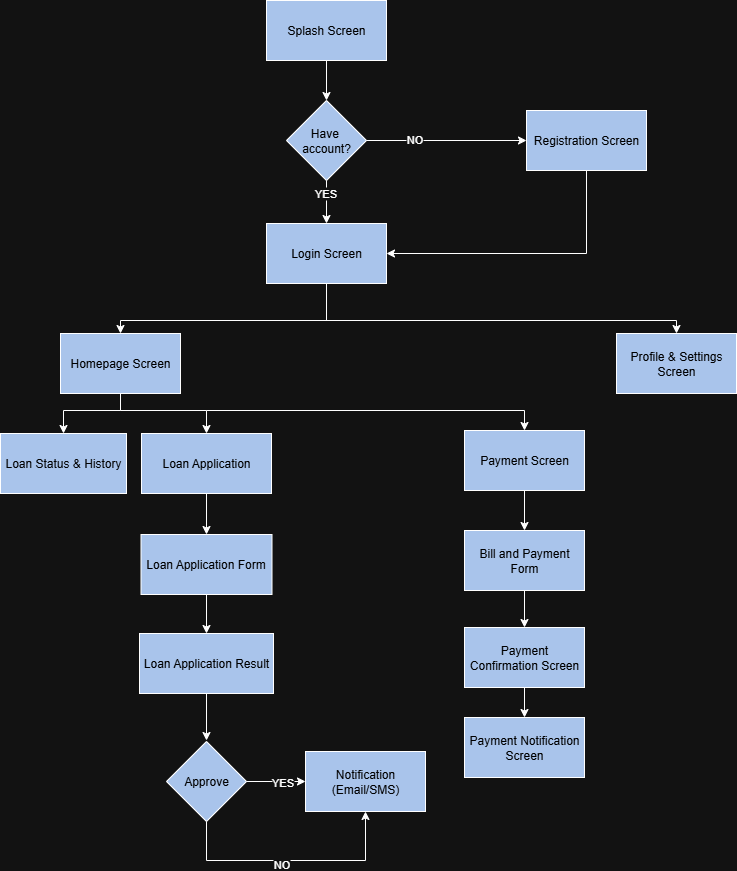

The diagram above was exported from draw.io. Its source (the exported page's mxGraphModel, read from the mxfile embedded in the PNG):
<mxGraphModel dx="1310" dy="752" grid="1" gridSize="10" guides="1" tooltips="1" connect="1" arrows="1" fold="1" page="1" pageScale="1" pageWidth="827" pageHeight="1169" math="0" shadow="0">
  <root>
    <mxCell id="0" />
    <mxCell id="1" parent="0" />
    <mxCell id="15m1OGVKFLrg11VK3Xsi-1" value="&lt;font style=&quot;color: light-dark(rgb(0, 0, 0), rgb(0, 0, 0));&quot;&gt;Homepage Screen&lt;/font&gt;" style="rounded=0;whiteSpace=wrap;html=1;fillColor=light-dark(#FFFFFF,#A9C4EB);" vertex="1" parent="1">
      <mxGeometry x="84" y="520" width="120" height="60" as="geometry" />
    </mxCell>
    <mxCell id="15m1OGVKFLrg11VK3Xsi-2" value="&lt;span&gt;&lt;font style=&quot;color: light-dark(rgb(0, 0, 0), rgb(3, 3, 3));&quot;&gt;Loan Status &amp;amp; History&lt;/font&gt;&lt;/span&gt;" style="rounded=0;whiteSpace=wrap;html=1;fillColor=light-dark(#FFFFFF,#A9C4EB);" vertex="1" parent="1">
      <mxGeometry x="24" y="620" width="126" height="60" as="geometry" />
    </mxCell>
    <mxCell id="15m1OGVKFLrg11VK3Xsi-3" value="&lt;font style=&quot;color: light-dark(rgb(0, 0, 0), rgb(0, 0, 0));&quot;&gt;Splash Screen&lt;/font&gt;" style="rounded=0;whiteSpace=wrap;html=1;fillColor=light-dark(#FFFFFF,#A9C4EB);" vertex="1" parent="1">
      <mxGeometry x="290" y="187" width="120" height="60" as="geometry" />
    </mxCell>
    <mxCell id="15m1OGVKFLrg11VK3Xsi-4" value="&lt;font style=&quot;color: light-dark(rgb(0, 0, 0), rgb(0, 0, 0));&quot;&gt;Registration Screen&lt;/font&gt;" style="rounded=0;whiteSpace=wrap;html=1;fillColor=light-dark(#FFFFFF,#A9C4EB);" vertex="1" parent="1">
      <mxGeometry x="550" y="297" width="120" height="60" as="geometry" />
    </mxCell>
    <mxCell id="15m1OGVKFLrg11VK3Xsi-5" value="&lt;font style=&quot;color: light-dark(rgb(0, 0, 0), rgb(0, 0, 0));&quot;&gt;Login Screen&lt;/font&gt;" style="rounded=0;whiteSpace=wrap;html=1;fillColor=light-dark(#FFFFFF,#A9C4EB);" vertex="1" parent="1">
      <mxGeometry x="290" y="410" width="120" height="60" as="geometry" />
    </mxCell>
    <mxCell id="15m1OGVKFLrg11VK3Xsi-6" value="&lt;font style=&quot;color: light-dark(rgb(0, 0, 0), rgb(0, 0, 0));&quot;&gt;Loan Application Form&lt;/font&gt;" style="rounded=0;whiteSpace=wrap;html=1;fillColor=light-dark(#FFFFFF,#A9C4EB);" vertex="1" parent="1">
      <mxGeometry x="164.5" y="721" width="131" height="60" as="geometry" />
    </mxCell>
    <mxCell id="15m1OGVKFLrg11VK3Xsi-7" value="&lt;font style=&quot;color: light-dark(rgb(0, 0, 0), rgb(0, 0, 0));&quot;&gt;Notification&lt;/font&gt;&lt;div&gt;&lt;font style=&quot;color: light-dark(rgb(0, 0, 0), rgb(0, 0, 0));&quot;&gt;(Email/SMS)&lt;/font&gt;&lt;/div&gt;" style="rounded=0;whiteSpace=wrap;html=1;fillColor=light-dark(#FFFFFF,#A9C4EB);" vertex="1" parent="1">
      <mxGeometry x="329" y="938" width="120" height="60" as="geometry" />
    </mxCell>
    <mxCell id="15m1OGVKFLrg11VK3Xsi-8" value="&lt;font style=&quot;color: light-dark(rgb(0, 0, 0), rgb(0, 0, 0));&quot;&gt;Loan Application&lt;/font&gt;" style="rounded=0;whiteSpace=wrap;html=1;fillColor=light-dark(#FFFFFF,#A9C4EB);" vertex="1" parent="1">
      <mxGeometry x="165" y="620" width="130" height="60" as="geometry" />
    </mxCell>
    <mxCell id="15m1OGVKFLrg11VK3Xsi-10" value="&lt;font style=&quot;color: light-dark(rgb(0, 0, 0), rgb(0, 0, 0));&quot;&gt;Loan Application Result&lt;/font&gt;" style="rounded=0;whiteSpace=wrap;html=1;fillColor=light-dark(#FFFFFF,#A9C4EB);" vertex="1" parent="1">
      <mxGeometry x="163" y="820" width="134" height="60" as="geometry" />
    </mxCell>
    <mxCell id="15m1OGVKFLrg11VK3Xsi-11" value="&lt;font style=&quot;color: light-dark(rgb(0, 0, 0), rgb(0, 0, 0));&quot;&gt;Payment Screen&lt;/font&gt;" style="rounded=0;whiteSpace=wrap;html=1;fillColor=light-dark(#FFFFFF,#A9C4EB);" vertex="1" parent="1">
      <mxGeometry x="488" y="617" width="120" height="60" as="geometry" />
    </mxCell>
    <mxCell id="15m1OGVKFLrg11VK3Xsi-12" value="&lt;font style=&quot;color: light-dark(rgb(0, 0, 0), rgb(0, 0, 0));&quot;&gt;Approve&lt;/font&gt;" style="rhombus;whiteSpace=wrap;html=1;fillColor=light-dark(#FFFFFF,#A9C4EB);" vertex="1" parent="1">
      <mxGeometry x="190" y="928" width="80" height="80" as="geometry" />
    </mxCell>
    <mxCell id="15m1OGVKFLrg11VK3Xsi-13" value="&lt;font style=&quot;color: light-dark(rgb(0, 0, 0), rgb(0, 0, 0));&quot;&gt;Have&amp;nbsp;&lt;/font&gt;&lt;div&gt;&lt;font style=&quot;color: light-dark(rgb(0, 0, 0), rgb(0, 0, 0));&quot;&gt;account?&lt;/font&gt;&lt;/div&gt;" style="rhombus;whiteSpace=wrap;html=1;fillColor=light-dark(#FFFFFF,#A9C4EB);" vertex="1" parent="1">
      <mxGeometry x="310" y="287" width="80" height="80" as="geometry" />
    </mxCell>
    <mxCell id="15m1OGVKFLrg11VK3Xsi-14" value="" style="endArrow=classic;html=1;rounded=0;entryX=0.5;entryY=0;entryDx=0;entryDy=0;exitX=0.5;exitY=1;exitDx=0;exitDy=0;" edge="1" parent="1" source="15m1OGVKFLrg11VK3Xsi-3" target="15m1OGVKFLrg11VK3Xsi-13">
      <mxGeometry width="50" height="50" relative="1" as="geometry">
        <mxPoint x="340" y="427" as="sourcePoint" />
        <mxPoint x="390" y="377" as="targetPoint" />
      </mxGeometry>
    </mxCell>
    <mxCell id="15m1OGVKFLrg11VK3Xsi-15" value="" style="endArrow=classic;html=1;rounded=0;exitX=0.5;exitY=1;exitDx=0;exitDy=0;entryX=0.5;entryY=0;entryDx=0;entryDy=0;" edge="1" parent="1" source="15m1OGVKFLrg11VK3Xsi-13" target="15m1OGVKFLrg11VK3Xsi-5">
      <mxGeometry width="50" height="50" relative="1" as="geometry">
        <mxPoint x="340" y="427" as="sourcePoint" />
        <mxPoint x="390" y="377" as="targetPoint" />
      </mxGeometry>
    </mxCell>
    <mxCell id="15m1OGVKFLrg11VK3Xsi-18" value="YES" style="edgeLabel;html=1;align=center;verticalAlign=middle;resizable=0;points=[];" vertex="1" connectable="0" parent="15m1OGVKFLrg11VK3Xsi-15">
      <mxGeometry x="-0.4561" y="-2" relative="1" as="geometry">
        <mxPoint as="offset" />
      </mxGeometry>
    </mxCell>
    <mxCell id="15m1OGVKFLrg11VK3Xsi-16" value="" style="endArrow=classic;html=1;rounded=0;entryX=0;entryY=0.5;entryDx=0;entryDy=0;" edge="1" parent="1" source="15m1OGVKFLrg11VK3Xsi-13" target="15m1OGVKFLrg11VK3Xsi-4">
      <mxGeometry width="50" height="50" relative="1" as="geometry">
        <mxPoint x="340" y="427" as="sourcePoint" />
        <mxPoint x="390" y="377" as="targetPoint" />
      </mxGeometry>
    </mxCell>
    <mxCell id="15m1OGVKFLrg11VK3Xsi-17" value="NO" style="edgeLabel;html=1;align=center;verticalAlign=middle;resizable=0;points=[];" vertex="1" connectable="0" parent="15m1OGVKFLrg11VK3Xsi-16">
      <mxGeometry x="-0.4083" y="2" relative="1" as="geometry">
        <mxPoint as="offset" />
      </mxGeometry>
    </mxCell>
    <mxCell id="15m1OGVKFLrg11VK3Xsi-19" value="" style="endArrow=classic;html=1;rounded=0;exitX=0.5;exitY=1;exitDx=0;exitDy=0;entryX=1;entryY=0.5;entryDx=0;entryDy=0;" edge="1" parent="1" source="15m1OGVKFLrg11VK3Xsi-4" target="15m1OGVKFLrg11VK3Xsi-5">
      <mxGeometry width="50" height="50" relative="1" as="geometry">
        <mxPoint x="340" y="427" as="sourcePoint" />
        <mxPoint x="470" y="427" as="targetPoint" />
        <Array as="points">
          <mxPoint x="610" y="440" />
        </Array>
      </mxGeometry>
    </mxCell>
    <mxCell id="15m1OGVKFLrg11VK3Xsi-20" value="" style="endArrow=classic;html=1;rounded=0;exitX=0.5;exitY=1;exitDx=0;exitDy=0;entryX=0.5;entryY=0;entryDx=0;entryDy=0;" edge="1" parent="1" source="15m1OGVKFLrg11VK3Xsi-5" target="15m1OGVKFLrg11VK3Xsi-1">
      <mxGeometry width="50" height="50" relative="1" as="geometry">
        <mxPoint x="340" y="627" as="sourcePoint" />
        <mxPoint x="390" y="577" as="targetPoint" />
        <Array as="points">
          <mxPoint x="350" y="507" />
          <mxPoint x="144" y="507" />
        </Array>
      </mxGeometry>
    </mxCell>
    <mxCell id="15m1OGVKFLrg11VK3Xsi-22" value="" style="endArrow=classic;html=1;rounded=0;exitX=0.5;exitY=1;exitDx=0;exitDy=0;entryX=0.5;entryY=0;entryDx=0;entryDy=0;" edge="1" parent="1" source="15m1OGVKFLrg11VK3Xsi-1" target="15m1OGVKFLrg11VK3Xsi-2">
      <mxGeometry width="50" height="50" relative="1" as="geometry">
        <mxPoint x="340" y="727" as="sourcePoint" />
        <mxPoint x="390" y="677" as="targetPoint" />
        <Array as="points">
          <mxPoint x="144" y="597" />
          <mxPoint x="87" y="597" />
        </Array>
      </mxGeometry>
    </mxCell>
    <mxCell id="15m1OGVKFLrg11VK3Xsi-23" value="" style="endArrow=classic;html=1;rounded=0;exitX=0.5;exitY=1;exitDx=0;exitDy=0;entryX=0.5;entryY=0;entryDx=0;entryDy=0;" edge="1" parent="1" source="15m1OGVKFLrg11VK3Xsi-1" target="15m1OGVKFLrg11VK3Xsi-8">
      <mxGeometry width="50" height="50" relative="1" as="geometry">
        <mxPoint x="340" y="727" as="sourcePoint" />
        <mxPoint x="390" y="677" as="targetPoint" />
        <Array as="points">
          <mxPoint x="144" y="597" />
          <mxPoint x="230" y="597" />
        </Array>
      </mxGeometry>
    </mxCell>
    <mxCell id="15m1OGVKFLrg11VK3Xsi-25" value="" style="endArrow=classic;html=1;rounded=0;exitX=0.5;exitY=1;exitDx=0;exitDy=0;" edge="1" parent="1" source="15m1OGVKFLrg11VK3Xsi-8" target="15m1OGVKFLrg11VK3Xsi-6">
      <mxGeometry width="50" height="50" relative="1" as="geometry">
        <mxPoint x="340" y="827" as="sourcePoint" />
        <mxPoint x="390" y="777" as="targetPoint" />
      </mxGeometry>
    </mxCell>
    <mxCell id="15m1OGVKFLrg11VK3Xsi-26" value="" style="endArrow=classic;html=1;rounded=0;exitX=0.5;exitY=1;exitDx=0;exitDy=0;entryX=0.5;entryY=0;entryDx=0;entryDy=0;" edge="1" parent="1" source="15m1OGVKFLrg11VK3Xsi-6" target="15m1OGVKFLrg11VK3Xsi-10">
      <mxGeometry width="50" height="50" relative="1" as="geometry">
        <mxPoint x="340" y="827" as="sourcePoint" />
        <mxPoint x="390" y="777" as="targetPoint" />
      </mxGeometry>
    </mxCell>
    <mxCell id="15m1OGVKFLrg11VK3Xsi-27" value="" style="endArrow=classic;html=1;rounded=0;exitX=0.5;exitY=1;exitDx=0;exitDy=0;" edge="1" parent="1" source="15m1OGVKFLrg11VK3Xsi-10">
      <mxGeometry width="50" height="50" relative="1" as="geometry">
        <mxPoint x="340" y="927" as="sourcePoint" />
        <mxPoint x="230" y="927" as="targetPoint" />
      </mxGeometry>
    </mxCell>
    <mxCell id="15m1OGVKFLrg11VK3Xsi-28" value="" style="endArrow=classic;html=1;rounded=0;exitX=1;exitY=0.5;exitDx=0;exitDy=0;entryX=0;entryY=0.5;entryDx=0;entryDy=0;" edge="1" parent="1" source="15m1OGVKFLrg11VK3Xsi-12" target="15m1OGVKFLrg11VK3Xsi-7">
      <mxGeometry width="50" height="50" relative="1" as="geometry">
        <mxPoint x="340" y="927" as="sourcePoint" />
        <mxPoint x="390" y="877" as="targetPoint" />
      </mxGeometry>
    </mxCell>
    <mxCell id="15m1OGVKFLrg11VK3Xsi-31" value="YES" style="edgeLabel;html=1;align=center;verticalAlign=middle;resizable=0;points=[];" vertex="1" connectable="0" parent="15m1OGVKFLrg11VK3Xsi-28">
      <mxGeometry x="0.1977" relative="1" as="geometry">
        <mxPoint as="offset" />
      </mxGeometry>
    </mxCell>
    <mxCell id="15m1OGVKFLrg11VK3Xsi-29" value="" style="endArrow=classic;html=1;rounded=0;exitX=0.5;exitY=1;exitDx=0;exitDy=0;entryX=0.5;entryY=1;entryDx=0;entryDy=0;" edge="1" parent="1" source="15m1OGVKFLrg11VK3Xsi-12" target="15m1OGVKFLrg11VK3Xsi-7">
      <mxGeometry width="50" height="50" relative="1" as="geometry">
        <mxPoint x="340" y="927" as="sourcePoint" />
        <mxPoint x="390" y="877" as="targetPoint" />
        <Array as="points">
          <mxPoint x="230" y="1047" />
          <mxPoint x="389" y="1047" />
        </Array>
      </mxGeometry>
    </mxCell>
    <mxCell id="15m1OGVKFLrg11VK3Xsi-32" value="NO" style="edgeLabel;html=1;align=center;verticalAlign=middle;resizable=0;points=[];" vertex="1" connectable="0" parent="15m1OGVKFLrg11VK3Xsi-29">
      <mxGeometry x="-0.0823" y="-3" relative="1" as="geometry">
        <mxPoint as="offset" />
      </mxGeometry>
    </mxCell>
    <mxCell id="15m1OGVKFLrg11VK3Xsi-33" value="&lt;font style=&quot;color: light-dark(rgb(0, 0, 0), rgb(0, 0, 0));&quot;&gt;Bill and Payment Form&lt;/font&gt;" style="rounded=0;whiteSpace=wrap;html=1;fillColor=light-dark(#FFFFFF,#A9C4EB);" vertex="1" parent="1">
      <mxGeometry x="488" y="717" width="120" height="60" as="geometry" />
    </mxCell>
    <mxCell id="15m1OGVKFLrg11VK3Xsi-34" value="&lt;font style=&quot;color: light-dark(rgb(0, 0, 0), rgb(0, 0, 0));&quot;&gt;Payment Confirmation Screen&lt;/font&gt;" style="rounded=0;whiteSpace=wrap;html=1;fillColor=light-dark(#FFFFFF,#A9C4EB);" vertex="1" parent="1">
      <mxGeometry x="488" y="814" width="120" height="60" as="geometry" />
    </mxCell>
    <mxCell id="15m1OGVKFLrg11VK3Xsi-35" value="" style="endArrow=classic;html=1;rounded=0;exitX=0.5;exitY=1;exitDx=0;exitDy=0;" edge="1" parent="1" source="15m1OGVKFLrg11VK3Xsi-11" target="15m1OGVKFLrg11VK3Xsi-33">
      <mxGeometry width="50" height="50" relative="1" as="geometry">
        <mxPoint x="377" y="824" as="sourcePoint" />
        <mxPoint x="427" y="774" as="targetPoint" />
      </mxGeometry>
    </mxCell>
    <mxCell id="15m1OGVKFLrg11VK3Xsi-36" value="" style="endArrow=classic;html=1;rounded=0;exitX=0.5;exitY=1;exitDx=0;exitDy=0;entryX=0.5;entryY=0;entryDx=0;entryDy=0;" edge="1" parent="1" source="15m1OGVKFLrg11VK3Xsi-33" target="15m1OGVKFLrg11VK3Xsi-34">
      <mxGeometry width="50" height="50" relative="1" as="geometry">
        <mxPoint x="377" y="824" as="sourcePoint" />
        <mxPoint x="427" y="774" as="targetPoint" />
      </mxGeometry>
    </mxCell>
    <mxCell id="15m1OGVKFLrg11VK3Xsi-37" value="&lt;font style=&quot;color: light-dark(rgb(0, 0, 0), rgb(0, 0, 0));&quot;&gt;Profile &amp;amp; Settings Screen&lt;/font&gt;" style="rounded=0;whiteSpace=wrap;html=1;fillColor=light-dark(#FFFFFF,#A9C4EB);" vertex="1" parent="1">
      <mxGeometry x="640" y="520" width="120" height="60" as="geometry" />
    </mxCell>
    <mxCell id="15m1OGVKFLrg11VK3Xsi-39" value="&lt;font style=&quot;color: light-dark(rgb(0, 0, 0), rgb(0, 0, 0));&quot;&gt;Payment Notification Screen&lt;/font&gt;" style="rounded=0;whiteSpace=wrap;html=1;fillColor=light-dark(#FFFFFF,#A9C4EB);" vertex="1" parent="1">
      <mxGeometry x="488" y="904" width="120" height="60" as="geometry" />
    </mxCell>
    <mxCell id="15m1OGVKFLrg11VK3Xsi-40" value="" style="endArrow=classic;html=1;rounded=0;exitX=0.5;exitY=1;exitDx=0;exitDy=0;entryX=0.5;entryY=0;entryDx=0;entryDy=0;" edge="1" parent="1" source="15m1OGVKFLrg11VK3Xsi-34" target="15m1OGVKFLrg11VK3Xsi-39">
      <mxGeometry width="50" height="50" relative="1" as="geometry">
        <mxPoint x="537" y="824" as="sourcePoint" />
        <mxPoint x="587" y="774" as="targetPoint" />
      </mxGeometry>
    </mxCell>
    <mxCell id="15m1OGVKFLrg11VK3Xsi-44" value="" style="endArrow=classic;html=1;rounded=0;entryX=0.5;entryY=0;entryDx=0;entryDy=0;" edge="1" parent="1" target="15m1OGVKFLrg11VK3Xsi-11">
      <mxGeometry width="50" height="50" relative="1" as="geometry">
        <mxPoint x="230" y="597" as="sourcePoint" />
        <mxPoint x="480" y="727" as="targetPoint" />
        <Array as="points">
          <mxPoint x="548" y="597" />
        </Array>
      </mxGeometry>
    </mxCell>
    <mxCell id="15m1OGVKFLrg11VK3Xsi-47" value="" style="endArrow=classic;html=1;rounded=0;entryX=0.5;entryY=0;entryDx=0;entryDy=0;" edge="1" parent="1" target="15m1OGVKFLrg11VK3Xsi-37">
      <mxGeometry width="50" height="50" relative="1" as="geometry">
        <mxPoint x="349" y="507" as="sourcePoint" />
        <mxPoint x="619" y="577" as="targetPoint" />
        <Array as="points">
          <mxPoint x="700" y="507" />
        </Array>
      </mxGeometry>
    </mxCell>
  </root>
</mxGraphModel>